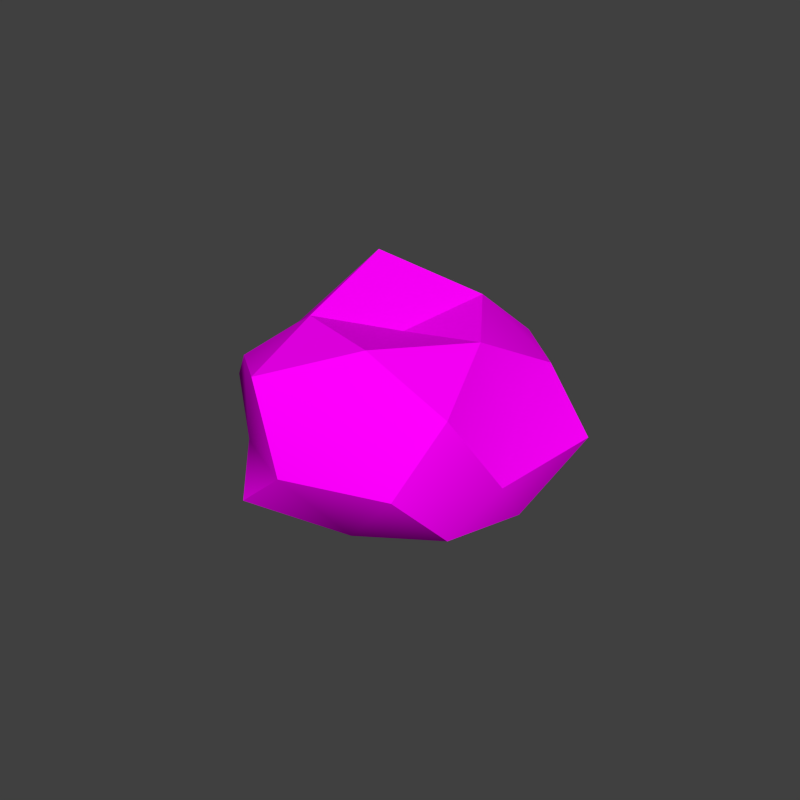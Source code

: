 # Source: paper_wad.blend  (saved by Blender 2.76.0; exported with 4.5.12 LTS)
import bpy
from mathutils import Matrix  # noqa: F401  (used for matrix-valued properties, if any)

bpy.ops.wm.read_factory_settings(use_empty=True)
scene = bpy.context.scene
scene.name = 'Scene'

# ---- collections
col_collection_1 = bpy.data.collections.new('Collection 1'); scene.collection.children.link(col_collection_1)

# ---- images (referenced by path relative to the original .blend; pixels are not part of the script)
import os
ASSET_DIR = os.environ.get("B2B_ASSET_DIR", "")  # directory of the original .blend (textures are referenced by path, not embedded)
HERE = os.path.dirname(os.path.abspath(__file__))  # packed textures are extracted next to this script under _unpacked/

def load_image(name, relpath, width, height, colorspace="sRGB"):
    """Load a texture the original file referenced (path relative to the .blend, or extracted next to this script)."""
    p = next((c for c in (os.path.join(HERE, relpath), os.path.join(ASSET_DIR, relpath)) if relpath and os.path.exists(c)), "")
    if p:
        img = bpy.data.images.load(p, check_existing=True)
        img.name = name
    else:  # same state as the original file: an image datablock whose file is absent (Cycles renders it pink)
        img = bpy.data.images.new(name, width, height)
        img.source = "FILE"
        img.filepath = "//" + (relpath or name)
    img.colorspace_settings.name = colorspace
    return img
img_generic_png = load_image('generic.png', 'generic.png', 1024, 1024, 'sRGB')

# ---- materials (node trees are filled in below, after node groups)
mat_paper_wad1 = bpy.data.materials.new('paper_wad1')
mat_paper_wad1.alpha_threshold = 0.0
mat_paper_wad1.roughness = 0.5

# ---- material node trees
mat_paper_wad1.use_nodes = True; mat_paper_wad1.node_tree.nodes.clear()
_N = mat_paper_wad1.node_tree.nodes; _L = mat_paper_wad1.node_tree.links
n0 = _N.new('ShaderNodeOutputMaterial'); n0.name = 'Material Output'; n0.location = (300, 300)
n1 = _N.new('ShaderNodeBsdfDiffuse'); n1.name = 'Diffuse BSDF'; n1.location = (10, 300)
n2 = _N.new('ShaderNodeTexImage'); n2.name = 'Image Texture'; n2.location = (-180, 300)
n2.width = 140
n2.image = img_generic_png
_L.new(n1.outputs[0], n0.inputs[0])
_L.new(n2.outputs[0], n1.inputs[0])
n0.is_active_output = True

# ---- world
world_world = bpy.data.worlds.new('World'); scene.world = world_world
world_world.color = (0.05088, 0.05088, 0.05088)
world_world.use_sun_shadow = False
world_world.sun_shadow_jitter_overblur = 0.0
world_world.cycles.sampling_method = 'NONE'
world_world.cycles.sample_map_resolution = 256

# ---- meshes
me_icosphere = bpy.data.meshes.new('Icosphere')
me_icosphere.from_pydata([(0.000987, 0.001406, -0.06652), (0.05478, -0.03753, -0.0345), (-0.02194, -0.07027, -0.03016), (-0.06191, 0.001406, -0.03603), (-0.01661, 0.05563, -0.0389), (0.04486, 0.0333, -0.04021), (0.02064, -0.05866, 0.02719), (-0.05251, -0.03761, 0.03194), (-0.04293, 0.0333, 0.01404), (0.0212, 0.0631, 0.02971), (0.05803, 0.001406, 0.01812), (0.000987, 0.001406, 0.05022), (-0.009342, -0.03047, -0.06462), (0.02813, -0.01829, -0.06462), (0.01819, -0.05137, -0.04339), (0.06107, 0.001406, -0.04157), (0.03275, 0.02434, -0.06438), (-0.04086, 0.001406, -0.06424), (-0.04173, -0.02963, -0.04449), (-0.01174, 0.04149, -0.06424), (-0.04385, 0.03402, -0.04339), (0.02065, 0.06132, -0.04032), (0.06673, -0.01992, -0.005795), (0.07577, 0.02562, 0.002363), (0.001184, -0.07266, -0.001379), (0.04379, -0.05727, -0.002724), (-0.07326, -0.0228, 0.002363), (-0.0373, -0.05137, -0.009091), (-0.04147, 0.06008, -0.002724), (-0.06603, 0.02323, -0.004393), (0.03938, 0.05418, -0.009091), (0.001099, 0.07028, -0.005915), (0.05215, -0.03563, 0.03756), (-0.01979, -0.06345, 0.0461), (-0.05894, 0.001406, 0.03273), (-0.0174, 0.05842, 0.03254), (0.04962, 0.03664, 0.03254), (0.01324, -0.0357, 0.06188), (0.03929, 0.001406, 0.05897), (-0.02963, -0.02096, 0.05872), (-0.03448, 0.02744, 0.0792), (0.01322, 0.03844, 0.06162), (-0.02194, -0.07027, -0.03016), (-0.02194, -0.07027, -0.03016), (-0.02194, -0.07027, -0.03016), (-0.02194, -0.07027, -0.03016), (0.06107, 0.001406, -0.04157), (0.06107, 0.001406, -0.04157), (0.05478, -0.03753, -0.0345), (0.001184, -0.07266, -0.001379), (0.001184, -0.07266, -0.001379), (-0.07326, -0.0228, 0.002363), (-0.07326, -0.0228, 0.002363), (-0.06191, 0.001406, -0.03603), (0.001099, 0.07028, -0.005915), (0.001099, 0.07028, -0.005915), (0.0212, 0.0631, 0.02971), (0.0212, 0.0631, 0.02971), (-0.01979, -0.06345, 0.0461), (-0.01979, -0.06345, 0.0461), (-0.01979, -0.06345, 0.0461), (-0.05251, -0.03761, 0.03194), (0.03929, 0.001406, 0.05897), (0.03929, 0.001406, 0.05897), (0.03929, 0.001406, 0.05897), (0.03929, 0.001406, 0.05897), (0.000987, 0.001406, 0.05022), (0.000987, 0.001406, 0.05022), (0.01322, 0.03844, 0.06162), (0.01322, 0.03844, 0.06162), (0.01322, 0.03844, 0.06162), (-0.009342, -0.03047, -0.06462), (-0.009342, -0.03047, -0.06462), (-0.04086, 0.001406, -0.06424), (-0.04086, 0.001406, -0.06424), (0.04379, -0.05727, -0.002724), (0.04379, -0.05727, -0.002724), (-0.0174, 0.05842, 0.03254), (-0.0174, 0.05842, 0.03254), (0.04962, 0.03664, 0.03254), (0.04962, 0.03664, 0.03254), (-0.02963, -0.02096, 0.05872), (-0.02963, -0.02096, 0.05872), (-0.02963, -0.02096, 0.05872), (0.02813, -0.01829, -0.06462), (0.03275, 0.02434, -0.06438), (0.03275, 0.02434, -0.06438), (0.03275, 0.02434, -0.06438), (-0.01174, 0.04149, -0.06424), (-0.01174, 0.04149, -0.06424), (0.02065, 0.06132, -0.04032), (0.02065, 0.06132, -0.04032), (0.02065, 0.06132, -0.04032), (0.06673, -0.01992, -0.005795), (0.07577, 0.02562, 0.002363), (0.07577, 0.02562, 0.002363), (0.07577, 0.02562, 0.002363), (-0.04147, 0.06008, -0.002724), (-0.04147, 0.06008, -0.002724), (-0.06603, 0.02323, -0.004393), (-0.06603, 0.02323, -0.004393), (0.03938, 0.05418, -0.009091), (0.05215, -0.03563, 0.03756), (0.05215, -0.03563, 0.03756), (0.05215, -0.03563, 0.03756), (-0.05894, 0.001406, 0.03273), (0.01324, -0.0357, 0.06188), (0.01324, -0.0357, 0.06188), (0.01324, -0.0357, 0.06188), (-0.03448, 0.02744, 0.0792), (-0.03448, 0.02744, 0.0792), (-0.03448, 0.02744, 0.0792)], [], [(0, 13, 71), (48, 84, 46), (0, 71, 73), (0, 73, 88), (0, 88, 86), (1, 15, 93), (42, 14, 49), (53, 18, 51), (4, 20, 97), (5, 90, 101), (1, 93, 76), (45, 24, 27), (3, 52, 100), (4, 97, 55), (5, 101, 95), (6, 102, 106), (7, 58, 81), (8, 105, 109), (57, 77, 68), (10, 79, 63), (72, 14, 43), (72, 84, 14), (84, 48, 14), (47, 85, 5), (46, 84, 87), (13, 0, 86), (74, 18, 53), (74, 12, 18), (12, 44, 18), (89, 20, 4), (89, 17, 20), (17, 3, 20), (85, 90, 5), (16, 19, 92), (89, 4, 91), (22, 94, 10), (93, 15, 96), (47, 5, 95), (50, 75, 6), (49, 14, 25), (14, 48, 25), (51, 27, 61), (51, 18, 27), (18, 2, 27), (98, 99, 8), (97, 20, 100), (20, 3, 100), (30, 54, 56), (30, 21, 54), (91, 4, 55), (75, 102, 6), (76, 93, 104), (22, 10, 103), (27, 60, 61), (27, 24, 60), (50, 6, 59), (99, 105, 8), (29, 26, 34), (26, 7, 34), (31, 77, 57), (31, 28, 77), (98, 8, 78), (94, 79, 10), (23, 30, 80), (30, 56, 80), (107, 62, 66), (37, 32, 64), (103, 10, 63), (82, 107, 66), (39, 33, 108), (59, 6, 106), (110, 83, 67), (40, 34, 81), (34, 7, 81), (69, 110, 67), (68, 77, 111), (35, 8, 109), (65, 70, 11), (38, 36, 41), (36, 9, 41)])
me_icosphere.polygons.foreach_set('use_smooth', [True] * 80)
_uv = me_icosphere.uv_layers.new(name='UVMap')
_uv.uv.foreach_set('vector', [0.3096, 0.7265, 0.3091, 0.7243, 0.3097, 0.7227, 0.308, 0.7239, 0.3091, 0.7243, 0.3081, 0.7262, 0.3096, 0.7265, 0.3097, 0.7227, 0.3106, 0.7259, 0.3096, 0.7265, 0.3106, 0.7259, 0.3099, 0.73, 0.3096, 0.7265, 0.3099, 0.73, 0.3089, 0.7296, 0.308, 0.7239, 0.3081, 0.7262, 0.3073, 0.7251, 0.3091, 0.7217, 0.3082, 0.7225, 0.3048, 0.7212, 0.3014, 0.7267, 0.3016, 0.7239, 0.3024, 0.7251, 0.3015, 0.7312, 0.3005, 0.7288, 0.3026, 0.7306, 0.308, 0.7288, 0.3075, 0.7304, 0.3067, 0.7306, 0.308, 0.7239, 0.3073, 0.7251, 0.307, 0.723, 0.3017, 0.7216, 0.3048, 0.7212, 0.3027, 0.7229, 0.3014, 0.7267, 0.3024, 0.7251, 0.302, 0.7278, 0.3015, 0.7312, 0.3026, 0.7306, 0.3057, 0.7318, 0.308, 0.7288, 0.3067, 0.7306, 0.3075, 0.7283, 0.3055, 0.7223, 0.3064, 0.7244, 0.3052, 0.7243, 0.3032, 0.7243, 0.3046, 0.7229, 0.304, 0.7251, 0.3031, 0.7295, 0.3031, 0.7262, 0.3039, 0.7292, 0.3056, 0.7306, 0.3043, 0.7308, 0.3051, 0.7295, 0.3066, 0.7272, 0.3063, 0.7293, 0.3058, 0.7269, 0.3097, 0.7227, 0.3082, 0.7225, 0.3091, 0.7217, 0.3097, 0.7227, 0.3091, 0.7243, 0.3082, 0.7225, 0.3091, 0.7243, 0.308, 0.7239, 0.3082, 0.7225, 0.3081, 0.7262, 0.3089, 0.7296, 0.308, 0.7288, 0.3081, 0.7262, 0.3091, 0.7243, 0.3089, 0.7296, 0.3091, 0.7243, 0.3096, 0.7265, 0.3089, 0.7296, 0.3008, 0.7262, 0.3016, 0.7239, 0.3014, 0.7267, 0.3008, 0.7262, 0.3007, 0.724, 0.3016, 0.7239, 0.3007, 0.724, 0.3017, 0.7216, 0.3016, 0.7239, 0.2988, 0.7295, 0.3005, 0.7288, 0.3015, 0.7312, 0.2988, 0.7295, 0.3008, 0.7262, 0.3005, 0.7288, 0.3008, 0.7262, 0.3014, 0.7267, 0.3005, 0.7288, 0.3089, 0.7296, 0.3075, 0.7304, 0.308, 0.7288, 0.3089, 0.7296, 0.3099, 0.73, 0.3075, 0.7304, 0.3099, 0.73, 0.3075, 0.7311, 0.3075, 0.7304, 0.3073, 0.7251, 0.3075, 0.7283, 0.3066, 0.7272, 0.3073, 0.7251, 0.3081, 0.7262, 0.3075, 0.7283, 0.3081, 0.7262, 0.308, 0.7288, 0.3075, 0.7283, 0.3048, 0.7212, 0.307, 0.723, 0.3055, 0.7223, 0.3048, 0.7212, 0.3082, 0.7225, 0.307, 0.723, 0.3082, 0.7225, 0.308, 0.7239, 0.307, 0.723, 0.3024, 0.7251, 0.3027, 0.7229, 0.3032, 0.7243, 0.3024, 0.7251, 0.3016, 0.7239, 0.3027, 0.7229, 0.3016, 0.7239, 0.3017, 0.7216, 0.3027, 0.7229, 0.3026, 0.7306, 0.302, 0.7278, 0.3031, 0.7295, 0.3026, 0.7306, 0.3005, 0.7288, 0.302, 0.7278, 0.3005, 0.7288, 0.3014, 0.7267, 0.302, 0.7278, 0.3067, 0.7306, 0.3057, 0.7318, 0.3056, 0.7306, 0.3067, 0.7306, 0.3075, 0.7304, 0.3057, 0.7318, 0.3075, 0.7304, 0.3075, 0.7311, 0.3057, 0.7318, 0.307, 0.723, 0.3064, 0.7244, 0.3055, 0.7223, 0.307, 0.723, 0.3073, 0.7251, 0.3064, 0.7244, 0.3073, 0.7251, 0.3066, 0.7272, 0.3064, 0.7244, 0.3027, 0.7229, 0.3046, 0.7229, 0.3032, 0.7243, 0.3027, 0.7229, 0.3048, 0.7212, 0.3046, 0.7229, 0.3048, 0.7212, 0.3055, 0.7223, 0.3046, 0.7229, 0.302, 0.7278, 0.3031, 0.7262, 0.3031, 0.7295, 0.302, 0.7278, 0.3024, 0.7251, 0.3031, 0.7262, 0.3024, 0.7251, 0.3032, 0.7243, 0.3031, 0.7262, 0.3057, 0.7318, 0.3043, 0.7308, 0.3056, 0.7306, 0.3057, 0.7318, 0.3026, 0.7306, 0.3043, 0.7308, 0.3026, 0.7306, 0.3031, 0.7295, 0.3043, 0.7308, 0.3075, 0.7283, 0.3063, 0.7293, 0.3066, 0.7272, 0.3075, 0.7283, 0.3067, 0.7306, 0.3063, 0.7293, 0.3067, 0.7306, 0.3056, 0.7306, 0.3063, 0.7293, 0.3052, 0.7243, 0.3058, 0.7269, 0.3048, 0.7265, 0.3052, 0.7243, 0.3064, 0.7244, 0.3058, 0.7269, 0.3064, 0.7244, 0.3066, 0.7272, 0.3058, 0.7269, 0.304, 0.7251, 0.3052, 0.7243, 0.3048, 0.7265, 0.304, 0.7251, 0.3046, 0.7229, 0.3052, 0.7243, 0.3046, 0.7229, 0.3055, 0.7223, 0.3052, 0.7243, 0.3039, 0.7292, 0.304, 0.7251, 0.3048, 0.7265, 0.3039, 0.7292, 0.3031, 0.7262, 0.304, 0.7251, 0.3031, 0.7262, 0.3032, 0.7243, 0.304, 0.7251, 0.3051, 0.7295, 0.3039, 0.7292, 0.3048, 0.7265, 0.3051, 0.7295, 0.3043, 0.7308, 0.3039, 0.7292, 0.3043, 0.7308, 0.3031, 0.7295, 0.3039, 0.7292, 0.3058, 0.7269, 0.3051, 0.7295, 0.3048, 0.7265, 0.3058, 0.7269, 0.3063, 0.7293, 0.3051, 0.7295, 0.3063, 0.7293, 0.3056, 0.7306, 0.3051, 0.7295])
me_icosphere.materials.append(mat_paper_wad1)
me_icosphere.use_remesh_preserve_volume = False
me_icosphere.use_remesh_preserve_attributes = False
me_icosphere.use_mirror_vertex_groups = False
me_icosphere.update()

# ---- objects
ob_icosphere = bpy.data.objects.new('Icosphere', me_icosphere)

# ---- transforms, parenting, visibility, modifiers, constraints
ob_icosphere.location = (2.2e-05, -0.0009884, 0.002317)
ob_icosphere.scale = (0.7031, 0.7031, 0.4845)
ob_icosphere.lineart.crease_threshold = 0.0

# ---- collection membership
col_collection_1.objects.link(ob_icosphere)

# ---- scene / render settings (as saved in the file)
scene.frame_start = 1; scene.frame_end = 2; scene.frame_set(1)
scene.render.engine = 'CYCLES'
scene.render.resolution_x = 64
scene.render.resolution_y = 64
scene.render.resolution_percentage = 50
scene.render.dither_intensity = 0.0
scene.cycles.use_denoising = False
scene.cycles.samples = 10
scene.cycles.sampling_pattern = 'TABULATED_SOBOL'
scene.cycles.light_sampling_threshold = 0.0
scene.cycles.use_adaptive_sampling = False
scene.cycles.use_light_tree = False
scene.cycles.blur_glossy = 0.0
scene.cycles.pixel_filter_type = 'GAUSSIAN'
scene.cycles.sample_clamp_indirect = 0.0
scene.cycles.bake_type = 'AO'
scene.view_settings.view_transform = 'Standard'
bpy.context.view_layer.update()

# ---- added for rendering (the .blend has no active camera and no usable light): camera, sun
cam_auto = bpy.data.cameras.new('AutoCamera')
cam_auto.lens = 50.0
cam_auto.sensor_width = 36.0
cam_auto.clip_end = 1000.0
ob_auto_camera = bpy.data.objects.new('AutoCamera', cam_auto)
scene.collection.objects.link(ob_auto_camera)
ob_auto_camera.location = (0.185949, -0.22388, 0.153423)
ob_auto_camera.rotation_euler = (1.09748, -7.21219e-08, 0.694738)
scene.camera = ob_auto_camera
light_auto_sun = bpy.data.lights.new('AutoSun', 'SUN')
light_auto_sun.energy = 3.0
light_auto_sun.angle = 0.0523599
ob_auto_sun = bpy.data.objects.new('AutoSun', light_auto_sun)
scene.collection.objects.link(ob_auto_sun)
ob_auto_sun.rotation_euler = (0.872665, 0.174533, 0.523599)
bpy.context.view_layer.update()
